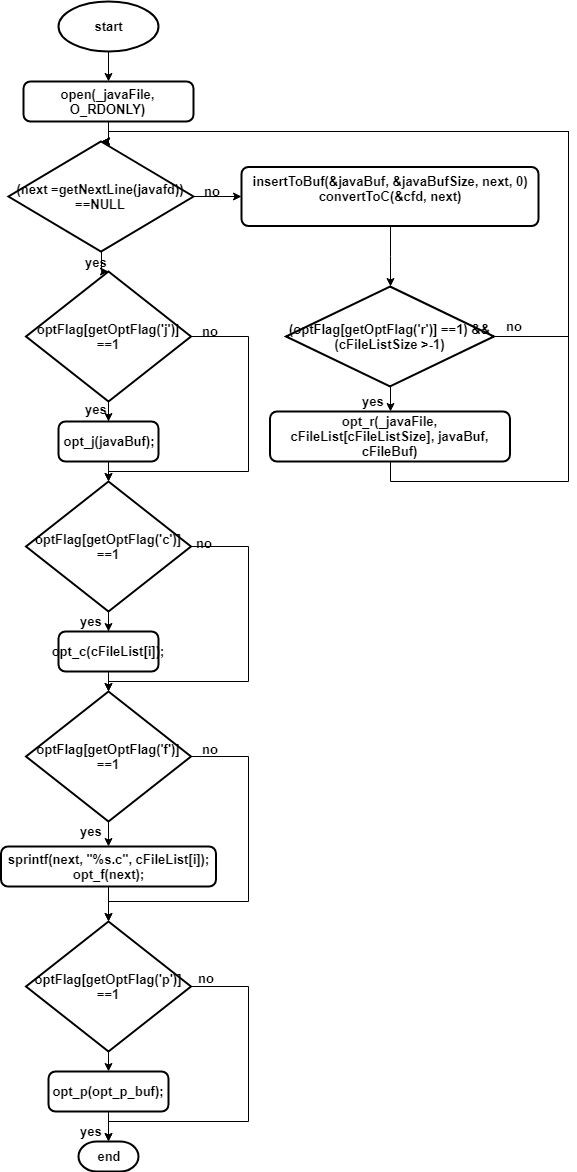

The diagram above was exported from draw.io. Its source (the exported page's mxGraphModel, read from the mxfile embedded in the PNG):
<mxGraphModel dx="1010" dy="534" grid="1" gridSize="10" guides="1" tooltips="1" connect="1" arrows="1" fold="1" page="1" pageScale="1" pageWidth="827" pageHeight="1169" math="0" shadow="0">
  <root>
    <mxCell id="S_zklB105gTlZ-OQU8fL-0" />
    <mxCell id="S_zklB105gTlZ-OQU8fL-1" parent="S_zklB105gTlZ-OQU8fL-0" />
    <mxCell id="S_zklB105gTlZ-OQU8fL-2" value="end" style="strokeWidth=2;html=1;shape=mxgraph.flowchart.terminator;whiteSpace=wrap;fontSize=13;fontStyle=1" vertex="1" parent="S_zklB105gTlZ-OQU8fL-1">
      <mxGeometry x="130" y="1190" width="60" height="30" as="geometry" />
    </mxCell>
    <mxCell id="S_zklB105gTlZ-OQU8fL-4" style="edgeStyle=orthogonalEdgeStyle;rounded=0;orthogonalLoop=1;jettySize=auto;html=1;exitX=0.5;exitY=1;exitDx=0;exitDy=0;exitPerimeter=0;fontSize=13;fontStyle=1" edge="1" parent="S_zklB105gTlZ-OQU8fL-1" source="S_zklB105gTlZ-OQU8fL-3" target="S_zklB105gTlZ-OQU8fL-5">
      <mxGeometry relative="1" as="geometry">
        <mxPoint x="160" y="170" as="targetPoint" />
      </mxGeometry>
    </mxCell>
    <mxCell id="S_zklB105gTlZ-OQU8fL-3" value="start" style="strokeWidth=2;html=1;shape=mxgraph.flowchart.start_1;whiteSpace=wrap;fontSize=13;fontStyle=1" vertex="1" parent="S_zklB105gTlZ-OQU8fL-1">
      <mxGeometry x="110" y="50" width="100" height="50" as="geometry" />
    </mxCell>
    <mxCell id="S_zklB105gTlZ-OQU8fL-7" style="edgeStyle=orthogonalEdgeStyle;rounded=0;orthogonalLoop=1;jettySize=auto;html=1;exitX=0.5;exitY=1;exitDx=0;exitDy=0;fontSize=13;fontStyle=1" edge="1" parent="S_zklB105gTlZ-OQU8fL-1" source="S_zklB105gTlZ-OQU8fL-5" target="S_zklB105gTlZ-OQU8fL-8">
      <mxGeometry relative="1" as="geometry">
        <mxPoint x="160" y="240" as="targetPoint" />
      </mxGeometry>
    </mxCell>
    <mxCell id="S_zklB105gTlZ-OQU8fL-5" value="&lt;div style=&quot;font-size: 13px;&quot;&gt;&lt;span style=&quot;font-size: 13px;&quot;&gt;open&lt;/span&gt;(_javaFile, O_RDONLY)&lt;/div&gt;" style="rounded=1;whiteSpace=wrap;html=1;absoluteArcSize=1;arcSize=14;strokeWidth=2;fontStyle=1;fontSize=13;" vertex="1" parent="S_zklB105gTlZ-OQU8fL-1">
      <mxGeometry x="75" y="130" width="170" height="40" as="geometry" />
    </mxCell>
    <mxCell id="S_zklB105gTlZ-OQU8fL-11" style="edgeStyle=orthogonalEdgeStyle;rounded=0;orthogonalLoop=1;jettySize=auto;html=1;exitX=0.5;exitY=1;exitDx=0;exitDy=0;exitPerimeter=0;fontSize=13;fontStyle=1" edge="1" parent="S_zklB105gTlZ-OQU8fL-1" source="S_zklB105gTlZ-OQU8fL-8" target="S_zklB105gTlZ-OQU8fL-12">
      <mxGeometry relative="1" as="geometry">
        <mxPoint x="160" y="440" as="targetPoint" />
      </mxGeometry>
    </mxCell>
    <mxCell id="S_zklB105gTlZ-OQU8fL-51" style="edgeStyle=orthogonalEdgeStyle;rounded=0;orthogonalLoop=1;jettySize=auto;html=1;exitX=1;exitY=0.5;exitDx=0;exitDy=0;exitPerimeter=0;fontSize=13;fontStyle=1" edge="1" parent="S_zklB105gTlZ-OQU8fL-1" source="S_zklB105gTlZ-OQU8fL-8" target="S_zklB105gTlZ-OQU8fL-52">
      <mxGeometry relative="1" as="geometry">
        <mxPoint x="300" y="245" as="targetPoint" />
      </mxGeometry>
    </mxCell>
    <mxCell id="S_zklB105gTlZ-OQU8fL-8" value="&lt;div style=&quot;font-size: 13px;&quot;&gt;(next =&lt;span style=&quot;font-size: 13px;&quot;&gt;getNextLine&lt;/span&gt;(javafd)) ==&lt;span style=&quot;font-size: 13px;&quot;&gt;NULL&lt;/span&gt;&lt;/div&gt;" style="strokeWidth=2;html=1;shape=mxgraph.flowchart.decision;whiteSpace=wrap;fontStyle=1;fontSize=13;" vertex="1" parent="S_zklB105gTlZ-OQU8fL-1">
      <mxGeometry x="60" y="190" width="185" height="110" as="geometry" />
    </mxCell>
    <mxCell id="S_zklB105gTlZ-OQU8fL-10" value="no" style="text;html=1;resizable=0;points=[];autosize=1;align=left;verticalAlign=top;spacingTop=-4;fontSize=13;fontStyle=1" vertex="1" parent="S_zklB105gTlZ-OQU8fL-1">
      <mxGeometry x="254" y="230" width="30" height="10" as="geometry" />
    </mxCell>
    <mxCell id="S_zklB105gTlZ-OQU8fL-13" style="edgeStyle=orthogonalEdgeStyle;rounded=0;orthogonalLoop=1;jettySize=auto;html=1;exitX=0.5;exitY=1;exitDx=0;exitDy=0;exitPerimeter=0;fontSize=13;fontStyle=1" edge="1" parent="S_zklB105gTlZ-OQU8fL-1" source="S_zklB105gTlZ-OQU8fL-12" target="S_zklB105gTlZ-OQU8fL-14">
      <mxGeometry relative="1" as="geometry">
        <mxPoint x="160" y="510" as="targetPoint" />
      </mxGeometry>
    </mxCell>
    <mxCell id="S_zklB105gTlZ-OQU8fL-21" style="edgeStyle=orthogonalEdgeStyle;rounded=0;orthogonalLoop=1;jettySize=auto;html=1;exitX=1;exitY=0.5;exitDx=0;exitDy=0;exitPerimeter=0;entryX=0.5;entryY=0;entryDx=0;entryDy=0;entryPerimeter=0;fontSize=13;fontStyle=1" edge="1" parent="S_zklB105gTlZ-OQU8fL-1" source="S_zklB105gTlZ-OQU8fL-12" target="S_zklB105gTlZ-OQU8fL-17">
      <mxGeometry relative="1" as="geometry">
        <Array as="points">
          <mxPoint x="300" y="385" />
          <mxPoint x="300" y="520" />
          <mxPoint x="160" y="520" />
        </Array>
      </mxGeometry>
    </mxCell>
    <mxCell id="S_zklB105gTlZ-OQU8fL-12" value="&lt;div style=&quot;font-size: 13px;&quot;&gt;optFlag[&lt;span style=&quot;font-size: 13px;&quot;&gt;getOptFlag&lt;/span&gt;(&lt;span style=&quot;font-size: 13px;&quot;&gt;'j'&lt;/span&gt;)] ==&lt;span style=&quot;font-size: 13px;&quot;&gt;1&lt;/span&gt;&lt;/div&gt;" style="strokeWidth=2;html=1;shape=mxgraph.flowchart.decision;whiteSpace=wrap;fontStyle=1;fontSize=13;" vertex="1" parent="S_zklB105gTlZ-OQU8fL-1">
      <mxGeometry x="77.5" y="320" width="165" height="130" as="geometry" />
    </mxCell>
    <mxCell id="S_zklB105gTlZ-OQU8fL-20" style="edgeStyle=orthogonalEdgeStyle;rounded=0;orthogonalLoop=1;jettySize=auto;html=1;exitX=0.5;exitY=1;exitDx=0;exitDy=0;entryX=0.5;entryY=0;entryDx=0;entryDy=0;entryPerimeter=0;fontSize=13;fontStyle=1" edge="1" parent="S_zklB105gTlZ-OQU8fL-1" source="S_zklB105gTlZ-OQU8fL-14" target="S_zklB105gTlZ-OQU8fL-17">
      <mxGeometry relative="1" as="geometry" />
    </mxCell>
    <mxCell id="S_zklB105gTlZ-OQU8fL-14" value="&lt;div style=&quot;font-size: 13px;&quot;&gt;&lt;span style=&quot;font-size: 13px;&quot;&gt;opt_j&lt;/span&gt;(javaBuf);&lt;/div&gt;" style="rounded=1;whiteSpace=wrap;html=1;absoluteArcSize=1;arcSize=14;strokeWidth=2;fontStyle=1;fontSize=13;" vertex="1" parent="S_zklB105gTlZ-OQU8fL-1">
      <mxGeometry x="110" y="470" width="100" height="40" as="geometry" />
    </mxCell>
    <mxCell id="S_zklB105gTlZ-OQU8fL-16" style="edgeStyle=orthogonalEdgeStyle;rounded=0;orthogonalLoop=1;jettySize=auto;html=1;exitX=0.5;exitY=1;exitDx=0;exitDy=0;exitPerimeter=0;fontSize=13;fontStyle=1" edge="1" parent="S_zklB105gTlZ-OQU8fL-1" source="S_zklB105gTlZ-OQU8fL-17" target="S_zklB105gTlZ-OQU8fL-18">
      <mxGeometry relative="1" as="geometry">
        <mxPoint x="192.5" y="720" as="targetPoint" />
      </mxGeometry>
    </mxCell>
    <mxCell id="S_zklB105gTlZ-OQU8fL-38" style="edgeStyle=orthogonalEdgeStyle;rounded=0;orthogonalLoop=1;jettySize=auto;html=1;exitX=1;exitY=0.5;exitDx=0;exitDy=0;exitPerimeter=0;entryX=0.5;entryY=0;entryDx=0;entryDy=0;entryPerimeter=0;fontSize=13;fontStyle=1" edge="1" parent="S_zklB105gTlZ-OQU8fL-1" source="S_zklB105gTlZ-OQU8fL-17" target="S_zklB105gTlZ-OQU8fL-27">
      <mxGeometry relative="1" as="geometry">
        <Array as="points">
          <mxPoint x="300" y="595" />
          <mxPoint x="300" y="730" />
          <mxPoint x="160" y="730" />
        </Array>
      </mxGeometry>
    </mxCell>
    <mxCell id="S_zklB105gTlZ-OQU8fL-17" value="&lt;div style=&quot;font-size: 13px;&quot;&gt;optFlag[&lt;span style=&quot;font-size: 13px;&quot;&gt;getOptFlag&lt;/span&gt;(&lt;span style=&quot;font-size: 13px;&quot;&gt;'c'&lt;/span&gt;)] ==&lt;span style=&quot;font-size: 13px;&quot;&gt;1&lt;/span&gt;&lt;/div&gt;" style="strokeWidth=2;html=1;shape=mxgraph.flowchart.decision;whiteSpace=wrap;fontStyle=1;fontSize=13;" vertex="1" parent="S_zklB105gTlZ-OQU8fL-1">
      <mxGeometry x="77.5" y="530" width="165" height="130" as="geometry" />
    </mxCell>
    <mxCell id="S_zklB105gTlZ-OQU8fL-33" style="edgeStyle=orthogonalEdgeStyle;rounded=0;orthogonalLoop=1;jettySize=auto;html=1;exitX=0.5;exitY=1;exitDx=0;exitDy=0;entryX=0.5;entryY=0;entryDx=0;entryDy=0;entryPerimeter=0;fontSize=13;fontStyle=1" edge="1" parent="S_zklB105gTlZ-OQU8fL-1" source="S_zklB105gTlZ-OQU8fL-18" target="S_zklB105gTlZ-OQU8fL-27">
      <mxGeometry relative="1" as="geometry" />
    </mxCell>
    <mxCell id="S_zklB105gTlZ-OQU8fL-18" value="&lt;div style=&quot;font-size: 13px;&quot;&gt;&lt;span style=&quot;font-size: 13px;&quot;&gt;opt_c&lt;/span&gt;(cFileList[i]);&lt;/div&gt;" style="rounded=1;whiteSpace=wrap;html=1;absoluteArcSize=1;arcSize=14;strokeWidth=2;fontStyle=1;fontSize=13;" vertex="1" parent="S_zklB105gTlZ-OQU8fL-1">
      <mxGeometry x="110" y="680" width="100" height="40" as="geometry" />
    </mxCell>
    <mxCell id="S_zklB105gTlZ-OQU8fL-22" value="no" style="text;html=1;resizable=0;points=[];autosize=1;align=left;verticalAlign=top;spacingTop=-4;fontSize=13;fontStyle=1" vertex="1" parent="S_zklB105gTlZ-OQU8fL-1">
      <mxGeometry x="252" y="370" width="30" height="10" as="geometry" />
    </mxCell>
    <mxCell id="S_zklB105gTlZ-OQU8fL-23" value="yes" style="text;html=1;resizable=0;points=[];autosize=1;align=left;verticalAlign=top;spacingTop=-4;fontSize=13;fontStyle=1" vertex="1" parent="S_zklB105gTlZ-OQU8fL-1">
      <mxGeometry x="135" y="301" width="30" height="10" as="geometry" />
    </mxCell>
    <mxCell id="S_zklB105gTlZ-OQU8fL-24" value="yes" style="text;html=1;resizable=0;points=[];autosize=1;align=left;verticalAlign=top;spacingTop=-4;fontSize=13;fontStyle=1" vertex="1" parent="S_zklB105gTlZ-OQU8fL-1">
      <mxGeometry x="135" y="448" width="30" height="10" as="geometry" />
    </mxCell>
    <mxCell id="S_zklB105gTlZ-OQU8fL-26" value="yes" style="text;html=1;resizable=0;points=[];autosize=1;align=left;verticalAlign=top;spacingTop=-4;fontSize=13;fontStyle=1" vertex="1" parent="S_zklB105gTlZ-OQU8fL-1">
      <mxGeometry x="130" y="660" width="30" height="10" as="geometry" />
    </mxCell>
    <mxCell id="S_zklB105gTlZ-OQU8fL-34" style="edgeStyle=orthogonalEdgeStyle;rounded=0;orthogonalLoop=1;jettySize=auto;html=1;exitX=0.5;exitY=1;exitDx=0;exitDy=0;exitPerimeter=0;entryX=0.5;entryY=0;entryDx=0;entryDy=0;fontSize=13;fontStyle=1" edge="1" parent="S_zklB105gTlZ-OQU8fL-1" source="S_zklB105gTlZ-OQU8fL-27" target="S_zklB105gTlZ-OQU8fL-28">
      <mxGeometry relative="1" as="geometry" />
    </mxCell>
    <mxCell id="S_zklB105gTlZ-OQU8fL-39" style="edgeStyle=orthogonalEdgeStyle;rounded=0;orthogonalLoop=1;jettySize=auto;html=1;exitX=1;exitY=0.5;exitDx=0;exitDy=0;exitPerimeter=0;entryX=0.5;entryY=0;entryDx=0;entryDy=0;entryPerimeter=0;fontSize=13;fontStyle=1" edge="1" parent="S_zklB105gTlZ-OQU8fL-1" source="S_zklB105gTlZ-OQU8fL-27" target="S_zklB105gTlZ-OQU8fL-31">
      <mxGeometry relative="1" as="geometry">
        <Array as="points">
          <mxPoint x="300" y="805" />
          <mxPoint x="300" y="950" />
          <mxPoint x="160" y="950" />
        </Array>
      </mxGeometry>
    </mxCell>
    <mxCell id="S_zklB105gTlZ-OQU8fL-27" value="&lt;div style=&quot;font-size: 13px;&quot;&gt;optFlag[&lt;span style=&quot;font-size: 13px;&quot;&gt;getOptFlag&lt;/span&gt;(&lt;span style=&quot;font-size: 13px;&quot;&gt;'f'&lt;/span&gt;)] ==&lt;span style=&quot;font-size: 13px;&quot;&gt;1&lt;/span&gt;&lt;/div&gt;" style="strokeWidth=2;html=1;shape=mxgraph.flowchart.decision;whiteSpace=wrap;fontStyle=1;fontSize=13;" vertex="1" parent="S_zklB105gTlZ-OQU8fL-1">
      <mxGeometry x="77.5" y="740" width="165" height="130" as="geometry" />
    </mxCell>
    <mxCell id="S_zklB105gTlZ-OQU8fL-35" style="edgeStyle=orthogonalEdgeStyle;rounded=0;orthogonalLoop=1;jettySize=auto;html=1;exitX=0.5;exitY=1;exitDx=0;exitDy=0;entryX=0.5;entryY=0;entryDx=0;entryDy=0;entryPerimeter=0;fontSize=13;fontStyle=1" edge="1" parent="S_zklB105gTlZ-OQU8fL-1" source="S_zklB105gTlZ-OQU8fL-28" target="S_zklB105gTlZ-OQU8fL-31">
      <mxGeometry relative="1" as="geometry" />
    </mxCell>
    <mxCell id="S_zklB105gTlZ-OQU8fL-28" value="&lt;div style=&quot;font-size: 13px;&quot;&gt;&lt;div style=&quot;font-size: 13px;&quot;&gt;&lt;span style=&quot;font-size: 13px;&quot;&gt;sprintf&lt;/span&gt;(next, &lt;span style=&quot;font-size: 13px;&quot;&gt;&quot;%s.c&quot;&lt;/span&gt;, cFileList[i]);&lt;/div&gt;&lt;div style=&quot;font-size: 13px;&quot;&gt;&lt;span style=&quot;font-size: 13px;&quot;&gt;opt_f&lt;/span&gt;(next);&lt;/div&gt;&lt;/div&gt;" style="rounded=1;whiteSpace=wrap;html=1;absoluteArcSize=1;arcSize=14;strokeWidth=2;fontStyle=1;fontSize=13;" vertex="1" parent="S_zklB105gTlZ-OQU8fL-1">
      <mxGeometry x="52.5" y="895" width="215" height="40" as="geometry" />
    </mxCell>
    <mxCell id="S_zklB105gTlZ-OQU8fL-36" style="edgeStyle=orthogonalEdgeStyle;rounded=0;orthogonalLoop=1;jettySize=auto;html=1;exitX=0.5;exitY=1;exitDx=0;exitDy=0;exitPerimeter=0;entryX=0.5;entryY=0;entryDx=0;entryDy=0;fontSize=13;fontStyle=1" edge="1" parent="S_zklB105gTlZ-OQU8fL-1" source="S_zklB105gTlZ-OQU8fL-31" target="S_zklB105gTlZ-OQU8fL-32">
      <mxGeometry relative="1" as="geometry" />
    </mxCell>
    <mxCell id="S_zklB105gTlZ-OQU8fL-41" style="edgeStyle=orthogonalEdgeStyle;rounded=0;orthogonalLoop=1;jettySize=auto;html=1;exitX=1;exitY=0.5;exitDx=0;exitDy=0;exitPerimeter=0;entryX=0.5;entryY=0;entryDx=0;entryDy=0;entryPerimeter=0;fontSize=13;fontStyle=1" edge="1" parent="S_zklB105gTlZ-OQU8fL-1" source="S_zklB105gTlZ-OQU8fL-31" target="S_zklB105gTlZ-OQU8fL-2">
      <mxGeometry relative="1" as="geometry">
        <Array as="points">
          <mxPoint x="300" y="1035" />
          <mxPoint x="300" y="1170" />
          <mxPoint x="160" y="1170" />
        </Array>
      </mxGeometry>
    </mxCell>
    <mxCell id="S_zklB105gTlZ-OQU8fL-31" value="&lt;div style=&quot;font-size: 13px;&quot;&gt;optFlag[&lt;span style=&quot;font-size: 13px;&quot;&gt;getOptFlag&lt;/span&gt;(&lt;span style=&quot;font-size: 13px;&quot;&gt;'p'&lt;/span&gt;)] ==&lt;span style=&quot;font-size: 13px;&quot;&gt;1&lt;/span&gt;&lt;/div&gt;" style="strokeWidth=2;html=1;shape=mxgraph.flowchart.decision;whiteSpace=wrap;fontStyle=1;fontSize=13;" vertex="1" parent="S_zklB105gTlZ-OQU8fL-1">
      <mxGeometry x="77.5" y="970" width="165" height="130" as="geometry" />
    </mxCell>
    <mxCell id="S_zklB105gTlZ-OQU8fL-40" style="edgeStyle=orthogonalEdgeStyle;rounded=0;orthogonalLoop=1;jettySize=auto;html=1;exitX=0.5;exitY=1;exitDx=0;exitDy=0;fontSize=13;fontStyle=1" edge="1" parent="S_zklB105gTlZ-OQU8fL-1" source="S_zklB105gTlZ-OQU8fL-32" target="S_zklB105gTlZ-OQU8fL-2">
      <mxGeometry relative="1" as="geometry" />
    </mxCell>
    <mxCell id="S_zklB105gTlZ-OQU8fL-32" value="&lt;div style=&quot;font-size: 13px;&quot;&gt;&lt;span style=&quot;font-size: 13px;&quot;&gt;opt_p&lt;/span&gt;(opt_p_buf);&lt;/div&gt;" style="rounded=1;whiteSpace=wrap;html=1;absoluteArcSize=1;arcSize=14;strokeWidth=2;fontStyle=1;fontSize=13;" vertex="1" parent="S_zklB105gTlZ-OQU8fL-1">
      <mxGeometry x="100" y="1120" width="120" height="40" as="geometry" />
    </mxCell>
    <mxCell id="S_zklB105gTlZ-OQU8fL-42" value="no" style="text;html=1;resizable=0;points=[];autosize=1;align=left;verticalAlign=top;spacingTop=-4;fontSize=13;fontStyle=1" vertex="1" parent="S_zklB105gTlZ-OQU8fL-1">
      <mxGeometry x="246" y="582" width="30" height="10" as="geometry" />
    </mxCell>
    <mxCell id="S_zklB105gTlZ-OQU8fL-43" value="no" style="text;html=1;resizable=0;points=[];autosize=1;align=left;verticalAlign=top;spacingTop=-4;fontSize=13;fontStyle=1" vertex="1" parent="S_zklB105gTlZ-OQU8fL-1">
      <mxGeometry x="252" y="788" width="30" height="10" as="geometry" />
    </mxCell>
    <mxCell id="S_zklB105gTlZ-OQU8fL-44" value="yes" style="text;html=1;resizable=0;points=[];autosize=1;align=left;verticalAlign=top;spacingTop=-4;fontSize=13;fontStyle=1" vertex="1" parent="S_zklB105gTlZ-OQU8fL-1">
      <mxGeometry x="130" y="870" width="30" height="10" as="geometry" />
    </mxCell>
    <mxCell id="S_zklB105gTlZ-OQU8fL-45" value="no" style="text;html=1;resizable=0;points=[];autosize=1;align=left;verticalAlign=top;spacingTop=-4;fontSize=13;fontStyle=1" vertex="1" parent="S_zklB105gTlZ-OQU8fL-1">
      <mxGeometry x="248" y="1017" width="30" height="10" as="geometry" />
    </mxCell>
    <mxCell id="S_zklB105gTlZ-OQU8fL-46" value="yes" style="text;html=1;resizable=0;points=[];autosize=1;align=left;verticalAlign=top;spacingTop=-4;fontSize=13;fontStyle=1" vertex="1" parent="S_zklB105gTlZ-OQU8fL-1">
      <mxGeometry x="130" y="1170" width="30" height="10" as="geometry" />
    </mxCell>
    <mxCell id="S_zklB105gTlZ-OQU8fL-53" style="edgeStyle=orthogonalEdgeStyle;rounded=0;orthogonalLoop=1;jettySize=auto;html=1;exitX=0.5;exitY=1;exitDx=0;exitDy=0;fontSize=13;fontStyle=1" edge="1" parent="S_zklB105gTlZ-OQU8fL-1" source="S_zklB105gTlZ-OQU8fL-52" target="S_zklB105gTlZ-OQU8fL-54">
      <mxGeometry relative="1" as="geometry">
        <mxPoint x="442" y="310" as="targetPoint" />
      </mxGeometry>
    </mxCell>
    <mxCell id="S_zklB105gTlZ-OQU8fL-52" value="&lt;div style=&quot;font-size: 13px;&quot;&gt;&lt;span style=&quot;font-size: 13px;&quot;&gt;insertToBuf&lt;/span&gt;(&amp;amp;javaBuf, &amp;amp;javaBufSize, next, 0&lt;span style=&quot;font-size: 13px;&quot;&gt;)&lt;/span&gt;&lt;/div&gt;&lt;div style=&quot;font-size: 13px;&quot;&gt;&lt;div style=&quot;font-size: 13px;&quot;&gt;&lt;span style=&quot;font-size: 13px;&quot;&gt;convertToC&lt;/span&gt;(&amp;amp;cfd, next)&lt;/div&gt;&lt;/div&gt;&lt;div style=&quot;font-size: 13px;&quot;&gt;&lt;span style=&quot;font-size: 13px;&quot;&gt;&lt;br style=&quot;font-size: 13px;&quot;&gt;&lt;/span&gt;&lt;/div&gt;" style="rounded=1;whiteSpace=wrap;html=1;absoluteArcSize=1;arcSize=14;strokeWidth=2;fontStyle=1;fontSize=13;" vertex="1" parent="S_zklB105gTlZ-OQU8fL-1">
      <mxGeometry x="293" y="215.5" width="297" height="59" as="geometry" />
    </mxCell>
    <mxCell id="S_zklB105gTlZ-OQU8fL-55" style="edgeStyle=orthogonalEdgeStyle;rounded=0;orthogonalLoop=1;jettySize=auto;html=1;exitX=0.5;exitY=1;exitDx=0;exitDy=0;exitPerimeter=0;fontSize=13;fontStyle=1" edge="1" parent="S_zklB105gTlZ-OQU8fL-1" source="S_zklB105gTlZ-OQU8fL-54" target="S_zklB105gTlZ-OQU8fL-56">
      <mxGeometry relative="1" as="geometry">
        <mxPoint x="442" y="470" as="targetPoint" />
      </mxGeometry>
    </mxCell>
    <mxCell id="S_zklB105gTlZ-OQU8fL-57" style="edgeStyle=orthogonalEdgeStyle;rounded=0;orthogonalLoop=1;jettySize=auto;html=1;exitX=1;exitY=0.5;exitDx=0;exitDy=0;exitPerimeter=0;entryX=0.5;entryY=0;entryDx=0;entryDy=0;entryPerimeter=0;fontSize=13;fontStyle=1" edge="1" parent="S_zklB105gTlZ-OQU8fL-1" source="S_zklB105gTlZ-OQU8fL-54" target="S_zklB105gTlZ-OQU8fL-8">
      <mxGeometry relative="1" as="geometry">
        <Array as="points">
          <mxPoint x="620" y="385" />
          <mxPoint x="620" y="180" />
          <mxPoint x="160" y="180" />
        </Array>
      </mxGeometry>
    </mxCell>
    <mxCell id="S_zklB105gTlZ-OQU8fL-54" value="&lt;div style=&quot;font-size: 13px;&quot;&gt;(optFlag[&lt;span style=&quot;font-size: 13px;&quot;&gt;getOptFlag&lt;/span&gt;(&lt;span style=&quot;font-size: 13px;&quot;&gt;'r'&lt;/span&gt;)] ==&lt;span style=&quot;font-size: 13px;&quot;&gt;1&lt;/span&gt;) &amp;amp;&amp;amp; (cFileListSize &amp;gt;-&lt;span style=&quot;font-size: 13px;&quot;&gt;1&lt;/span&gt;)&lt;/div&gt;" style="strokeWidth=2;html=1;shape=mxgraph.flowchart.decision;whiteSpace=wrap;fontStyle=1;fontSize=13;" vertex="1" parent="S_zklB105gTlZ-OQU8fL-1">
      <mxGeometry x="337.5" y="335" width="208" height="100" as="geometry" />
    </mxCell>
    <mxCell id="S_zklB105gTlZ-OQU8fL-58" style="edgeStyle=orthogonalEdgeStyle;rounded=0;orthogonalLoop=1;jettySize=auto;html=1;exitX=0.5;exitY=1;exitDx=0;exitDy=0;entryX=0.5;entryY=0;entryDx=0;entryDy=0;entryPerimeter=0;fontSize=13;fontStyle=1" edge="1" parent="S_zklB105gTlZ-OQU8fL-1" source="S_zklB105gTlZ-OQU8fL-56" target="S_zklB105gTlZ-OQU8fL-8">
      <mxGeometry relative="1" as="geometry">
        <Array as="points">
          <mxPoint x="442" y="530" />
          <mxPoint x="620" y="530" />
          <mxPoint x="620" y="180" />
          <mxPoint x="160" y="180" />
        </Array>
      </mxGeometry>
    </mxCell>
    <mxCell id="S_zklB105gTlZ-OQU8fL-56" value="&lt;div style=&quot;font-size: 13px;&quot;&gt;&lt;span style=&quot;font-size: 13px;&quot;&gt;opt_r&lt;/span&gt;(_javaFile, cFileList[cFileListSize], javaBuf, cFileBuf)&lt;/div&gt;" style="rounded=1;whiteSpace=wrap;html=1;absoluteArcSize=1;arcSize=14;strokeWidth=2;fontStyle=1;fontSize=13;" vertex="1" parent="S_zklB105gTlZ-OQU8fL-1">
      <mxGeometry x="321.5" y="460" width="240" height="50" as="geometry" />
    </mxCell>
    <mxCell id="S_zklB105gTlZ-OQU8fL-59" value="no" style="text;html=1;resizable=0;points=[];autosize=1;align=left;verticalAlign=top;spacingTop=-4;fontSize=13;fontStyle=1" vertex="1" parent="S_zklB105gTlZ-OQU8fL-1">
      <mxGeometry x="556" y="365" width="30" height="10" as="geometry" />
    </mxCell>
    <mxCell id="S_zklB105gTlZ-OQU8fL-60" value="yes" style="text;html=1;resizable=0;points=[];autosize=1;align=left;verticalAlign=top;spacingTop=-4;fontSize=13;fontStyle=1" vertex="1" parent="S_zklB105gTlZ-OQU8fL-1">
      <mxGeometry x="412" y="440" width="30" height="10" as="geometry" />
    </mxCell>
  </root>
</mxGraphModel>